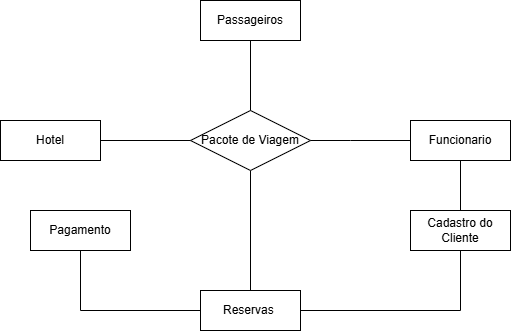

The diagram above was exported from draw.io. Its source (the exported page's mxGraphModel, read from the mxfile embedded in the PNG):
<mxGraphModel dx="1414" dy="777" grid="1" gridSize="10" guides="1" tooltips="1" connect="1" arrows="1" fold="1" page="1" pageScale="1" pageWidth="827" pageHeight="1169" math="0" shadow="0">
  <root>
    <mxCell id="0" />
    <mxCell id="1" parent="0" />
    <mxCell id="RkjpaTTEVarv5vnw4D6q-2" parent="1" style="whiteSpace=wrap;html=1;align=center;" value="Hotel" vertex="1">
      <mxGeometry height="40" width="100" x="150" y="300" as="geometry" />
    </mxCell>
    <mxCell id="RkjpaTTEVarv5vnw4D6q-29" edge="1" parent="1" source="RkjpaTTEVarv5vnw4D6q-3" style="edgeStyle=orthogonalEdgeStyle;rounded=0;orthogonalLoop=1;jettySize=auto;html=1;endArrow=none;endFill=0;" target="RkjpaTTEVarv5vnw4D6q-16">
      <mxGeometry relative="1" as="geometry" />
    </mxCell>
    <mxCell id="RkjpaTTEVarv5vnw4D6q-3" parent="1" style="shape=rhombus;perimeter=rhombusPerimeter;whiteSpace=wrap;html=1;align=center;" value="Pacote de Viagem" vertex="1">
      <mxGeometry height="60" width="120" x="340" y="290" as="geometry" />
    </mxCell>
    <mxCell id="RkjpaTTEVarv5vnw4D6q-4" parent="1" style="whiteSpace=wrap;html=1;align=center;" value="Funcionario" vertex="1">
      <mxGeometry height="40" width="100" x="560" y="300" as="geometry" />
    </mxCell>
    <mxCell id="RkjpaTTEVarv5vnw4D6q-8" edge="1" parent="1" source="RkjpaTTEVarv5vnw4D6q-2" style="endArrow=none;html=1;rounded=0;entryX=0;entryY=0.5;entryDx=0;entryDy=0;" target="RkjpaTTEVarv5vnw4D6q-3" value="">
      <mxGeometry relative="1" as="geometry">
        <mxPoint x="250" y="320" as="sourcePoint" />
        <mxPoint x="410" y="320" as="targetPoint" />
      </mxGeometry>
    </mxCell>
    <mxCell id="RkjpaTTEVarv5vnw4D6q-9" edge="1" parent="1" source="RkjpaTTEVarv5vnw4D6q-3" style="endArrow=none;html=1;rounded=0;exitX=1;exitY=0.5;exitDx=0;exitDy=0;entryX=0;entryY=0.5;entryDx=0;entryDy=0;" target="RkjpaTTEVarv5vnw4D6q-4" value="">
      <mxGeometry relative="1" as="geometry">
        <Array as="points">
          <mxPoint x="500" y="320" />
        </Array>
        <mxPoint x="380" y="320" as="sourcePoint" />
        <mxPoint x="540" y="320" as="targetPoint" />
      </mxGeometry>
    </mxCell>
    <mxCell id="RkjpaTTEVarv5vnw4D6q-31" edge="1" parent="1" source="RkjpaTTEVarv5vnw4D6q-11" style="edgeStyle=orthogonalEdgeStyle;rounded=0;orthogonalLoop=1;jettySize=auto;html=1;entryX=1;entryY=0.5;entryDx=0;entryDy=0;startArrow=none;startFill=0;endArrow=none;endFill=0;" target="RkjpaTTEVarv5vnw4D6q-16">
      <mxGeometry relative="1" as="geometry">
        <Array as="points">
          <mxPoint x="610" y="490" />
        </Array>
        <mxPoint x="460" y="490" as="targetPoint" />
      </mxGeometry>
    </mxCell>
    <mxCell id="RkjpaTTEVarv5vnw4D6q-11" parent="1" style="whiteSpace=wrap;html=1;align=center;" value="Cadastro do Cliente" vertex="1">
      <mxGeometry height="40" width="100" x="560" y="390" as="geometry" />
    </mxCell>
    <mxCell id="RkjpaTTEVarv5vnw4D6q-13" parent="1" style="whiteSpace=wrap;html=1;align=center;" value="Passageiros" vertex="1">
      <mxGeometry height="40" width="100" x="350" y="180" as="geometry" />
    </mxCell>
    <mxCell id="RkjpaTTEVarv5vnw4D6q-14" edge="1" parent="1" source="RkjpaTTEVarv5vnw4D6q-13" style="endArrow=none;html=1;rounded=0;entryX=0.5;entryY=0;entryDx=0;entryDy=0;exitX=0.5;exitY=1;exitDx=0;exitDy=0;" target="RkjpaTTEVarv5vnw4D6q-3" value="">
      <mxGeometry relative="1" as="geometry">
        <mxPoint x="400" y="230" as="sourcePoint" />
        <mxPoint x="400" y="280" as="targetPoint" />
      </mxGeometry>
    </mxCell>
    <mxCell id="RkjpaTTEVarv5vnw4D6q-30" edge="1" parent="1" source="RkjpaTTEVarv5vnw4D6q-16" style="edgeStyle=orthogonalEdgeStyle;rounded=0;orthogonalLoop=1;jettySize=auto;html=1;exitX=0;exitY=0.5;exitDx=0;exitDy=0;entryX=0.5;entryY=1;entryDx=0;entryDy=0;endArrow=none;endFill=0;" target="RkjpaTTEVarv5vnw4D6q-17">
      <mxGeometry relative="1" as="geometry" />
    </mxCell>
    <mxCell id="RkjpaTTEVarv5vnw4D6q-16" parent="1" style="whiteSpace=wrap;html=1;align=center;" value="Reservas&amp;nbsp;" vertex="1">
      <mxGeometry height="40" width="100" x="350" y="470" as="geometry" />
    </mxCell>
    <mxCell id="RkjpaTTEVarv5vnw4D6q-17" parent="1" style="whiteSpace=wrap;html=1;align=center;" value="Pagamento" vertex="1">
      <mxGeometry height="40" width="100" x="180" y="390" as="geometry" />
    </mxCell>
    <mxCell id="RkjpaTTEVarv5vnw4D6q-20" edge="1" parent="1" source="RkjpaTTEVarv5vnw4D6q-4" style="endArrow=none;html=1;rounded=0;exitX=0.5;exitY=1;exitDx=0;exitDy=0;entryX=0.5;entryY=0;entryDx=0;entryDy=0;" target="RkjpaTTEVarv5vnw4D6q-11" value="">
      <mxGeometry relative="1" as="geometry">
        <mxPoint x="590" y="370" as="sourcePoint" />
        <mxPoint x="610" y="380" as="targetPoint" />
      </mxGeometry>
    </mxCell>
  </root>
</mxGraphModel>